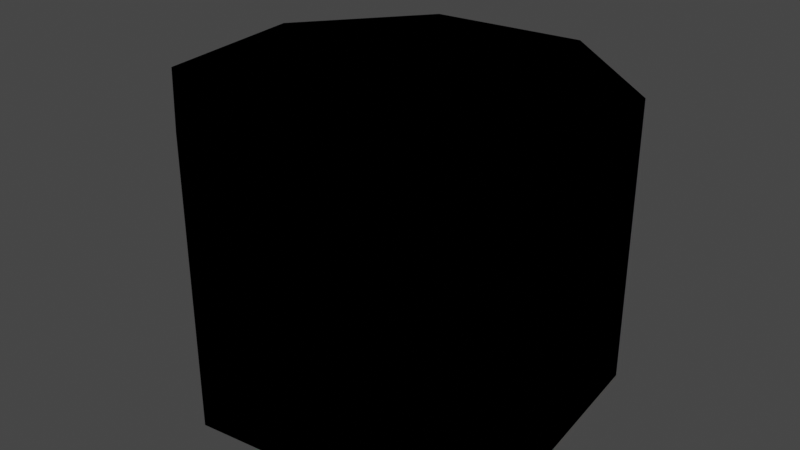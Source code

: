 # Source: pipe.blend  (saved by Blender 2.93.21; exported with 4.5.12 LTS)
import bpy
from mathutils import Matrix  # noqa: F401  (used for matrix-valued properties, if any)

bpy.ops.wm.read_factory_settings(use_empty=True)
scene = bpy.context.scene
scene.name = 'Scene'

# ---- collections
col_collection = bpy.data.collections.new('Collection'); scene.collection.children.link(col_collection)

# ---- images (referenced by path relative to the original .blend; pixels are not part of the script)
import os
ASSET_DIR = os.environ.get("B2B_ASSET_DIR", "")  # directory of the original .blend (textures are referenced by path, not embedded)
HERE = os.path.dirname(os.path.abspath(__file__))  # packed textures are extracted next to this script under _unpacked/

def load_image(name, relpath, width, height, colorspace="sRGB"):
    """Load a texture the original file referenced (path relative to the .blend, or extracted next to this script)."""
    p = next((c for c in (os.path.join(HERE, relpath), os.path.join(ASSET_DIR, relpath)) if relpath and os.path.exists(c)), "")
    if p:
        img = bpy.data.images.load(p, check_existing=True)
        img.name = name
    else:  # same state as the original file: an image datablock whose file is absent (Cycles renders it pink)
        img = bpy.data.images.new(name, width, height)
        img.source = "FILE"
        img.filepath = "//" + (relpath or name)
    img.colorspace_settings.name = colorspace
    return img
img_76a02a69_c_png = load_image('76A02A69_c.png', '76A02A69_c.png', 1024, 1024, 'sRGB')
img_6c0274dd_c_png = load_image('6C0274DD_c.png', '6C0274DD_c.png', 1024, 1024, 'sRGB')

# ---- materials (node trees are filled in below, after node groups)
mat_76a02a69_c_bmp = bpy.data.materials.new('76A02A69_c.bmp')
mat_76a02a69_c_bmp.use_transparent_shadow = False
mat_76a02a69_c_bmp.diffuse_color = (0.2461, 0.2461, 0.2461, 1.0)
mat_76a02a69_c_bmp.roughness = 1.0
mat_76a02a69_c_bmp.specular_intensity = 0.0
mat_6c0274dd_c_bmp = bpy.data.materials.new('6C0274DD_c.bmp')
mat_6c0274dd_c_bmp.use_transparent_shadow = False
mat_6c0274dd_c_bmp.diffuse_color = (0.9961, 0.9961, 0.9961, 1.0)
mat_6c0274dd_c_bmp.roughness = 1.0
mat_6c0274dd_c_bmp.specular_intensity = 0.0

# ---- material node trees
mat_76a02a69_c_bmp.use_nodes = True; mat_76a02a69_c_bmp.node_tree.nodes.clear()
_N = mat_76a02a69_c_bmp.node_tree.nodes; _L = mat_76a02a69_c_bmp.node_tree.links
n0 = _N.new('ShaderNodeBsdfPrincipled'); n0.name = 'Principled BSDF'; n0.location = (10, 300)
n0.distribution = 'GGX'
n0.subsurface_method = 'BURLEY'
n0.inputs[2].default_value = 1.0
n0.inputs[3].default_value = 1.0
n0.inputs[13].default_value = 0.0
n0.inputs[27].default_value = (0.0, 0.0, 0.0, 1.0)
n0.inputs[28].default_value = 1.0
n1 = _N.new('ShaderNodeOutputMaterial'); n1.name = 'Material Output'; n1.location = (300, 300)
n2 = _N.new('ShaderNodeTexImage'); n2.name = 'Image Texture'; n2.location = (-300, 600)
n2.image = img_76a02a69_c_png
_L.new(n0.outputs[0], n1.inputs[0])
_L.new(n2.outputs[0], n0.inputs[0])
n1.is_active_output = True
mat_6c0274dd_c_bmp.use_nodes = True; mat_6c0274dd_c_bmp.node_tree.nodes.clear()
_N = mat_6c0274dd_c_bmp.node_tree.nodes; _L = mat_6c0274dd_c_bmp.node_tree.links
n0 = _N.new('ShaderNodeBsdfPrincipled'); n0.name = 'Principled BSDF'; n0.location = (10, 300)
n0.distribution = 'GGX'
n0.subsurface_method = 'BURLEY'
n0.inputs[2].default_value = 1.0
n0.inputs[3].default_value = 1.0
n0.inputs[13].default_value = 0.0
n0.inputs[27].default_value = (0.0, 0.0, 0.0, 1.0)
n0.inputs[28].default_value = 1.0
n1 = _N.new('ShaderNodeOutputMaterial'); n1.name = 'Material Output'; n1.location = (300, 300)
n2 = _N.new('ShaderNodeTexImage'); n2.name = 'Image Texture'; n2.location = (-300, 600)
n2.image = img_6c0274dd_c_png
_L.new(n0.outputs[0], n1.inputs[0])
_L.new(n2.outputs[0], n0.inputs[0])
n1.is_active_output = True

# ---- world
world_world = bpy.data.worlds.new('World'); scene.world = world_world
world_world.use_nodes = True; world_world.node_tree.nodes.clear()
_N = world_world.node_tree.nodes; _L = world_world.node_tree.links
n0 = _N.new('ShaderNodeOutputWorld'); n0.name = 'World Output'; n0.location = (300, 300)
n1 = _N.new('ShaderNodeBackground'); n1.name = 'Background'; n1.location = (10, 300)
n1.inputs[0].default_value = (0.05088, 0.05088, 0.05088, 1.0)
_L.new(n1.outputs[0], n0.inputs[0])
n0.is_active_output = True
world_world.color = (0.05088, 0.05088, 0.05088)
world_world.use_sun_shadow = False
world_world.sun_shadow_jitter_overblur = 0.0

# ---- meshes
me_pipe_shapeindexedfaceset_47_shapeindexedfaceset = bpy.data.meshes.new('Pipe_ShapeIndexedFaceSet.47_ShapeIndexedFaceSet')
me_pipe_shapeindexedfaceset_47_shapeindexedfaceset.from_pydata([(0.04532, 0.111, -0.1056), (0.04532, -0.09398, -0.1057), (0.1063, -0.09401, -0.05705), (-0.07995, 0.111, -0.03662), (-0.07152, 0.1109, 0.04092), (-0.07995, -0.09402, -0.03671), (-0.07152, 0.1109, 0.04092), (-0.07152, -0.09405, 0.04083), (-0.07995, -0.09402, -0.03671), (-0.03134, 0.111, -0.09761), (-0.07995, 0.111, -0.03662), (-0.03134, -0.09399, -0.09771), (-0.07995, 0.111, -0.03662), (-0.07995, -0.09402, -0.03671), (-0.03134, -0.09399, -0.09771), (0.04532, 0.111, -0.1056), (-0.03134, 0.111, -0.09761), (0.04532, -0.09398, -0.1057), (-0.03134, 0.111, -0.09761), (-0.03134, -0.09399, -0.09771), (0.04532, -0.09398, -0.1057), (0.06654, 0.1109, 0.08023), (0.06654, -0.09407, 0.08013), (-0.011, -0.09408, 0.08857), (0.1063, 0.111, -0.05696), (0.04532, 0.111, -0.1056), (0.1063, -0.09401, -0.05705), (0.1063, 0.111, -0.05696), (0.1063, -0.09401, -0.05705), (0.1143, -0.09404, 0.01962), (0.1143, 0.111, 0.01971), (0.1063, 0.111, -0.05696), (0.1143, -0.09404, 0.01962), (0.1143, 0.111, 0.01971), (0.1143, -0.09404, 0.01962), (0.06654, -0.09407, 0.08013), (0.06654, 0.1109, 0.08023), (0.1143, 0.111, 0.01971), (0.06654, -0.09407, 0.08013), (-0.011, 0.1109, 0.08866), (0.06654, 0.1109, 0.08023), (-0.011, -0.09408, 0.08857), (-0.05642, 0.111, -0.1432), (0.0599, 0.111, -0.1558), (-0.05642, -0.09397, -0.1433), (-0.07152, 0.1109, 0.04092), (-0.011, 0.1109, 0.08866), (-0.07152, -0.09405, 0.04083), (-0.011, 0.1109, 0.08866), (-0.011, -0.09408, 0.08857), (-0.07152, -0.09405, 0.04083), (-0.1171, 0.1109, 0.066), (-0.1302, 0.111, -0.05119), (-0.1171, -0.09407, 0.0659), (-0.1302, 0.111, -0.05119), (-0.1302, -0.09401, -0.05128), (-0.1171, -0.09407, 0.0659), (-0.1302, 0.111, -0.05119), (-0.05642, 0.111, -0.1432), (-0.1302, -0.09401, -0.05128), (-0.05642, 0.111, -0.1432), (-0.05642, -0.09397, -0.1433), (-0.1302, -0.09401, -0.05128), (0.09161, 0.1109, 0.1258), (0.09161, -0.09409, 0.1257), (0.1645, -0.09405, 0.03419), (0.0599, 0.111, -0.1558), (0.0599, -0.09396, -0.1559), (-0.05642, -0.09397, -0.1433), (0.0599, 0.111, -0.1558), (0.1519, 0.111, -0.08203), (0.0599, -0.09396, -0.1559), (0.1519, 0.111, -0.08203), (0.1519, -0.094, -0.08212), (0.0599, -0.09396, -0.1559), (0.1645, 0.1109, 0.03428), (0.1645, -0.09405, 0.03419), (0.1519, -0.094, -0.08212), (0.1519, 0.111, -0.08203), (0.1645, 0.1109, 0.03428), (0.1519, -0.094, -0.08212), (0.1645, 0.1109, 0.03428), (0.09161, 0.1109, 0.1258), (0.1645, -0.09405, 0.03419), (0.09161, 0.1109, 0.1258), (-0.02558, 0.1109, 0.1389), (0.09161, -0.09409, 0.1257), (-0.02558, 0.1109, 0.1389), (-0.02558, -0.0941, 0.1388), (0.09161, -0.09409, 0.1257), (-0.02558, 0.1109, 0.1389), (-0.1171, 0.1109, 0.066), (-0.02558, -0.0941, 0.1388), (-0.1171, 0.1109, 0.066), (-0.1171, -0.09407, 0.0659), (-0.02558, -0.0941, 0.1388)], [], [(0, 1, 2), (3, 4, 5), (6, 7, 8), (9, 10, 11), (12, 13, 14), (15, 16, 17), (18, 19, 20), (21, 22, 23), (24, 25, 26), (27, 28, 29), (30, 31, 32), (33, 34, 35), (36, 37, 38), (39, 40, 41), (42, 43, 44), (45, 46, 47), (48, 49, 50), (51, 52, 53), (54, 55, 56), (57, 58, 59), (60, 61, 62), (63, 64, 65), (66, 67, 68), (69, 70, 71), (72, 73, 74), (75, 76, 77), (78, 79, 80), (81, 82, 83), (84, 85, 86), (87, 88, 89), (90, 91, 92), (93, 94, 95)])
me_pipe_shapeindexedfaceset_47_shapeindexedfaceset.polygons.foreach_set('use_smooth', [True] * 32)
_k = set([(0, 1), (0, 2), (1, 2), (3, 4), (3, 5), (4, 5), (6, 7), (6, 8), (7, 8), (9, 10), (9, 11), (10, 11), (12, 13), (12, 14), (13, 14), (15, 16), (15, 17), (16, 17), (18, 19), (18, 20), (19, 20), (21, 22), (21, 23), (22, 23), (24, 25), (24, 26), (25, 26), (27, 28), (27, 29), (28, 29), (30, 31), (30, 32), (31, 32), (33, 34), (33, 35), (34, 35), (36, 37), (36, 38), (37, 38), (39, 40), (39, 41), (40, 41), (42, 43), (42, 44), (43, 44), (45, 46), (45, 47), (46, 47), (48, 49), (48, 50), (49, 50), (51, 52), (51, 53), (52, 53), (54, 55), (54, 56), (55, 56), (57, 58), (57, 59), (58, 59), (60, 61), (60, 62), (61, 62), (63, 64), (63, 65), (64, 65), (66, 67), (66, 68), (67, 68), (69, 70), (69, 71), (70, 71), (72, 73), (72, 74), (73, 74), (75, 76), (75, 77), (76, 77), (78, 79), (78, 80), (79, 80), (81, 82), (81, 83), (82, 83), (84, 85), (84, 86), (85, 86), (87, 88), (87, 89), (88, 89), (90, 91), (90, 92), (91, 92), (93, 94), (93, 95), (94, 95)])
me_pipe_shapeindexedfaceset_47_shapeindexedfaceset.attributes.new('sharp_edge', 'BOOLEAN', 'EDGE').data.foreach_set('value', [ (min(e.vertices), max(e.vertices)) in _k for e in me_pipe_shapeindexedfaceset_47_shapeindexedfaceset.edges])
_uv = me_pipe_shapeindexedfaceset_47_shapeindexedfaceset.uv_layers.new(name='UVMap')
_uv.uv.foreach_set('vector', [0.0, 0.0, 0.0, 0.9824, 0.9668, 0.9824, 0.9668, 0.0, 0.0, 0.0, 0.9668, 0.9824, 0.0, 0.0, 0.0, 0.9824, 0.9668, 0.9824, 0.9668, 0.0, 0.0, 0.0, 0.9668, 0.9824, 0.0, 0.0, 0.0, 0.9824, 0.9668, 0.9824, 0.9668, 0.0, 0.0, 0.0, 0.9668, 0.9824, 0.0, 0.0, 0.0, 0.9824, 0.9668, 0.9824, 0.0, 0.0, 0.0, 0.9824, 0.9668, 0.9824, 0.9668, 0.0, 0.0, 0.0, 0.9668, 0.9824, 0.0, 0.0, 0.0, 0.9824, 0.9668, 0.9824, 0.9668, 0.0, 0.0, 0.0, 0.9668, 0.9824, 0.0, 0.0, 0.0, 0.9824, 0.9668, 0.9824, 0.9668, 0.0, 0.0, 0.0, 0.9668, 0.9824, 0.9668, 0.0, 0.0, 0.0, 0.9668, 0.9824, 0.9668, 0.0, 0.0, 0.0, 0.9668, 0.9824, 0.9668, 0.0, 0.0, 0.0, 0.9668, 0.9824, 0.0, 0.0, 0.0, 0.9824, 0.9668, 0.9824, 0.9668, 0.0, 0.0, 0.0, 0.9668, 0.9824, 0.0, 0.0, 0.0, 0.9824, 0.9668, 0.9824, 0.9668, 0.0, 0.0, 0.0, 0.9668, 0.9824, 0.0, 0.0, 0.0, 0.9824, 0.9668, 0.9824, 0.0, 0.0, 0.0, 0.9824, 0.9668, 0.9824, 0.0, 0.0, 0.0, 0.9824, 0.9668, 0.9824, 0.9668, 0.0, 0.0, 0.0, 0.9668, 0.9824, 0.0, 0.0, 0.0, 0.9824, 0.9668, 0.9824, 0.0, 0.0, 0.0, 0.9824, 0.9668, 0.9824, 0.9668, 0.0, 0.0, 0.0, 0.9668, 0.9824, 0.9668, 0.0, 0.0, 0.0, 0.9668, 0.9824, 0.9668, 0.0, 0.0, 0.0, 0.9668, 0.9824, 0.0, 0.0, 0.0, 0.9824, 0.9668, 0.9824, 0.9668, 0.0, 0.0, 0.0, 0.9668, 0.9824, 0.0, 0.0, 0.0, 0.9824, 0.9668, 0.9824])
me_pipe_shapeindexedfaceset_47_shapeindexedfaceset.materials.append(mat_76a02a69_c_bmp)
me_pipe_shapeindexedfaceset_47_shapeindexedfaceset.use_remesh_fix_poles = True
me_pipe_shapeindexedfaceset_47_shapeindexedfaceset.use_remesh_preserve_attributes = False
me_pipe_shapeindexedfaceset_47_shapeindexedfaceset.update()
me_pipe_shapeindexedfaceset_47_shapeindexedfaceset.normals_split_custom_set([tuple(v) for v in zip(*[iter([0.6233, 0.0003766, -0.782, 0.6233, 0.0003295, -0.782, 0.6233, 0.0003766, -0.782, -0.9941, -7.373e-06, 0.1081, -0.9941, -7.376e-06, 0.1081, -0.9941, -7.373e-06, 0.1081, -0.9941, -6.46e-06, 0.1081, -0.9941, -6.458e-06, 0.1081, -0.9941, -6.458e-06, 0.1081, -0.782, 0.0003143, -0.6233, -0.7819, 0.0004557, -0.6235, -0.7817, 0.0005588, -0.6237, -0.782, 0.000295, -0.6233, -0.782, 0.000295, -0.6233, -0.782, 0.000295, -0.6233, -0.1029, 0.0006173, -0.9947, -0.1029, 0.0006173, -0.9947, -0.1029, 0.0006173, -0.9947, -0.1033, 0.0001277, -0.9947, -0.1033, 0.0001277, -0.9947, -0.1033, 0.0001277, -0.9947, 0.1082, -0.0004836, 0.9941, 0.1082, -0.0004836, 0.9941, 0.1082, -0.0004836, 0.9941, 0.6232, 0.000386, -0.7821, 0.6232, 0.000386, -0.7821, 0.6232, 0.000386, -0.7821, 0.9947, 6.914e-07, -0.1032, 0.9947, 6.917e-07, -0.1032, 0.9947, 6.911e-07, -0.1032, 0.9947, 0.0002233, -0.1029, 0.9947, 0.0002233, -0.1029, 0.9947, 0.0002233, -0.1029, 0.7851, -0.0002425, 0.6193, 0.785, 2.165e-05, 0.6194, 0.7851, -0.0002425, 0.6193, 0.7851, -0.0002362, 0.6193, 0.7851, -0.0002362, 0.6193, 0.7851, -0.0002362, 0.6193, 0.1083, -0.0007377, 0.9941, 0.1084, -0.0008285, 0.9941, 0.1084, -0.0008285, 0.9941, 0.1082, -0.0004825, 0.9941, 0.1082, -0.0004825, 0.9941, 0.1082, -0.0004825, 0.9941, -0.6193, -0.0003184, 0.7852, -0.619, -0.0006965, 0.7854, -0.619, -0.0006965, 0.7854, -0.6193, -0.0004002, 0.7851, -0.6193, -0.0004002, 0.7851, -0.6193, -0.0004002, 0.7851, 0.9938, 9.794e-05, -0.1114, 0.9938, 9.794e-05, -0.1114, 0.9938, 9.794e-05, -0.1114, 0.9938, 9.752e-05, -0.1114, 0.9938, 9.752e-05, -0.1114, 0.9938, 9.752e-05, -0.1114, 0.78, -0.0002949, 0.6257, 0.78, -0.0002949, 0.6257, 0.78, -0.0002949, 0.6257, 0.78, -0.0003182, 0.6258, 0.78, -0.0003182, 0.6258, 0.78, -0.0003182, 0.6258, -0.782, 0.0002953, -0.6233, -0.782, 0.0002953, -0.6233, -0.782, 0.0002953, -0.6233, 0.1082, -0.0004824, 0.9941, 0.1082, -0.0004824, 0.9941, 0.1082, -0.0004827, 0.9941, -0.6257, -0.0003199, 0.78, -0.6257, -0.0003199, 0.78, -0.6257, -0.0003199, 0.78, -0.6257, -0.0003192, 0.78, -0.6257, -0.0003192, 0.78, -0.6257, -0.0003192, 0.78, -0.9941, -9.944e-06, 0.1081, -0.9941, -9.942e-06, 0.1081, -0.9941, -9.942e-06, 0.1081, -0.9941, -2.031e-05, 0.1082, -0.9941, -2.031e-05, 0.1082, -0.9941, -2.032e-05, 0.1082, -0.782, 0.0002351, -0.6232, -0.782, 0.0002351, -0.6232, -0.782, 0.0002351, -0.6232, -0.1114, 0.0004106, -0.9938, -0.1114, 0.0004106, -0.9938, -0.1114, 0.0004106, -0.9938, -0.1114, 0.0004105, -0.9938, -0.1114, 0.0004105, -0.9938, -0.1114, 0.0004105, -0.9938, 0.6233, 0.0003801, -0.782, 0.6233, 0.0003801, -0.782, 0.6233, 0.0003801, -0.782, 0.6233, 0.0003801, -0.782, 0.6233, 0.0003801, -0.782, 0.6233, 0.0003801, -0.782])] * 3)])
me_shapeindexedfaceset_48_shapeindexedfaceset = bpy.data.meshes.new('ShapeIndexedFaceSet.48_ShapeIndexedFaceSet')
me_shapeindexedfaceset_48_shapeindexedfaceset.from_pydata([(0.09161, 0.1109, 0.1258), (0.06654, 0.1109, 0.08023), (-0.02558, 0.1109, 0.1389), (-0.03134, 0.111, -0.09761), (0.04532, 0.111, -0.1056), (0.0599, 0.111, -0.1558), (-0.05642, 0.111, -0.1432), (-0.03134, 0.111, -0.09761), (0.0599, 0.111, -0.1558), (0.0599, 0.111, -0.1558), (0.04532, 0.111, -0.1056), (0.1519, 0.111, -0.08203), (-0.03134, 0.111, -0.09761), (-0.05642, 0.111, -0.1432), (-0.1302, 0.111, -0.05119), (-0.07995, 0.111, -0.03662), (-0.03134, 0.111, -0.09761), (-0.1302, 0.111, -0.05119), (0.04532, 0.111, -0.1056), (0.1063, 0.111, -0.05696), (0.1519, 0.111, -0.08203), (0.1519, 0.111, -0.08203), (0.1063, 0.111, -0.05696), (0.1645, 0.1109, 0.03428), (0.1063, 0.111, -0.05696), (0.1143, 0.111, 0.01971), (0.1645, 0.1109, 0.03428), (0.1645, 0.1109, 0.03428), (0.1143, 0.111, 0.01971), (0.09161, 0.1109, 0.1258), (0.1143, 0.111, 0.01971), (0.06654, 0.1109, 0.08023), (0.09161, 0.1109, 0.1258), (-0.07152, 0.1109, 0.04092), (-0.07995, 0.111, -0.03662), (-0.1171, 0.1109, 0.066), (0.06654, 0.1109, 0.08023), (-0.011, 0.1109, 0.08866), (-0.02558, 0.1109, 0.1389), (-0.02558, 0.1109, 0.1389), (-0.011, 0.1109, 0.08866), (-0.1171, 0.1109, 0.066), (-0.011, 0.1109, 0.08866), (-0.07152, 0.1109, 0.04092), (-0.1171, 0.1109, 0.066), (-0.07995, 0.111, -0.03662), (-0.1302, 0.111, -0.05119), (-0.1171, 0.1109, 0.066)], [], [(0, 1, 2), (3, 4, 5), (6, 7, 8), (9, 10, 11), (12, 13, 14), (15, 16, 17), (18, 19, 20), (21, 22, 23), (24, 25, 26), (27, 28, 29), (30, 31, 32), (33, 34, 35), (36, 37, 38), (39, 40, 41), (42, 43, 44), (45, 46, 47)])
me_shapeindexedfaceset_48_shapeindexedfaceset.polygons.foreach_set('use_smooth', [True] * 16)
_k = set([(0, 1), (0, 2), (1, 2), (3, 4), (3, 5), (4, 5), (6, 7), (6, 8), (7, 8), (9, 10), (9, 11), (10, 11), (12, 13), (12, 14), (13, 14), (15, 16), (15, 17), (16, 17), (18, 19), (18, 20), (19, 20), (21, 22), (21, 23), (22, 23), (24, 25), (24, 26), (25, 26), (27, 28), (27, 29), (28, 29), (30, 31), (30, 32), (31, 32), (33, 34), (33, 35), (34, 35), (36, 37), (36, 38), (37, 38), (39, 40), (39, 41), (40, 41), (42, 43), (42, 44), (43, 44), (45, 46), (45, 47), (46, 47)])
me_shapeindexedfaceset_48_shapeindexedfaceset.attributes.new('sharp_edge', 'BOOLEAN', 'EDGE').data.foreach_set('value', [ (min(e.vertices), max(e.vertices)) in _k for e in me_shapeindexedfaceset_48_shapeindexedfaceset.edges])
_uv = me_shapeindexedfaceset_48_shapeindexedfaceset.uv_layers.new(name='UVMap')
_uv.uv.foreach_set('vector', [0.01367, 0.05078, 0.1797, 0.1816, 0.3906, -0.1699, 0.8418, 0.707, 0.5898, 0.8555, 0.6289, 1.057, 1.008, 0.8398, 0.8418, 0.707, 0.6289, 1.057, 0.6289, 1.057, 0.5898, 0.8555, 0.1816, 0.9199, 0.8418, 0.707, 1.008, 0.8398, 1.094, 0.3887, 0.8984, 0.4062, 0.8418, 0.707, 1.094, 0.3887, 0.5898, 0.8555, 0.291, 0.7617, 0.1816, 0.9199, 0.1816, 0.9199, 0.291, 0.7617, -0.07031, 0.502, 0.291, 0.7617, 0.1211, 0.4824, -0.07031, 0.502, -0.07031, 0.502, 0.1211, 0.4824, 0.01367, 0.05078, 0.1211, 0.4824, 0.1797, 0.1816, 0.01367, 0.05078, 0.7285, 0.1289, 0.8984, 0.4062, 0.8379, -0.0293, 0.1797, 0.1816, 0.4316, 0.03516, 0.3906, -0.1699, 0.3906, -0.1699, 0.4316, 0.03516, 0.8379, -0.0293, 0.4316, 0.03516, 0.7285, 0.1289, 0.8379, -0.0293, 0.8984, 0.4062, 1.094, 0.3887, 0.8379, -0.0293])
me_shapeindexedfaceset_48_shapeindexedfaceset.materials.append(mat_6c0274dd_c_bmp)
me_shapeindexedfaceset_48_shapeindexedfaceset.use_remesh_fix_poles = True
me_shapeindexedfaceset_48_shapeindexedfaceset.use_remesh_preserve_attributes = False
me_shapeindexedfaceset_48_shapeindexedfaceset.update()
me_shapeindexedfaceset_48_shapeindexedfaceset.normals_split_custom_set([tuple(v) for v in zip(*[iter([-5.176e-07, -1.0, -0.0003977, -5.16e-07, -1.0, -0.0003977, -5.189e-07, -1.0, -0.0003977, 1.33e-05, -1.0, -0.0005227, 1.329e-05, -1.0, -0.0005227, 1.366e-05, -1.0, -0.0005234, -1.072e-05, -1.0, -0.0007964, -1.075e-05, -1.0, -0.0007966, -1.073e-05, -1.0, -0.0007964, 6.484e-05, -1.0, -0.0004876, 6.484e-05, -1.0, -0.0004876, 6.484e-05, -1.0, -0.0004876, 5.773e-05, -1.0, -0.0004845, 5.773e-05, -1.0, -0.0004845, 5.773e-05, -1.0, -0.0004845, 3.994e-06, -1.0, -0.0004169, 3.995e-06, -1.0, -0.0004169, 3.997e-06, -1.0, -0.0004169, 8.968e-06, -1.0, -0.0004332, 8.971e-06, -1.0, -0.0004332, 8.969e-06, -1.0, -0.0004332, 8.458e-06, -1.0, -0.000437, 8.462e-06, -1.0, -0.000437, 8.461e-06, -1.0, -0.000437, 1.754e-06, -1.0, -0.0005165, 1.754e-06, -1.0, -0.0005165, 1.753e-06, -1.0, -0.0005165, -1.237e-06, -1.0, -0.0004153, -1.238e-06, -1.0, -0.0004153, -1.24e-06, -1.0, -0.0004153, 3.309e-06, -1.0, -0.0004951, 3.304e-06, -1.0, -0.0004951, 3.303e-06, -1.0, -0.0004951, 7.167e-05, -1.0, -0.000487, 7.166e-05, -1.0, -0.000487, 7.167e-05, -1.0, -0.000487, 2.854e-07, -1.0, -0.0004093, 2.911e-07, -1.0, -0.0004093, 2.878e-07, -1.0, -0.0004093, 4.691e-05, -1.0, -0.0004762, -3.333e-07, -1.0, -0.0005043, 4.691e-05, -1.0, -0.0004762, -0.0003148, -1.0, -0.0005739, -0.0003147, -1.0, -0.0005739, -0.0003146, -1.0, -0.0005747, 5.982e-06, -1.0, -0.0004248, 5.977e-06, -1.0, -0.0004248, 5.982e-06, -1.0, -0.0004248])] * 3)])

# ---- objects
ob_pipe_shapeindexedfaceset_47_shapeindexedfaceset = bpy.data.objects.new('Pipe_ShapeIndexedFaceSet.47_ShapeIndexedFaceSet', me_pipe_shapeindexedfaceset_47_shapeindexedfaceset)
ob_shapeindexedfaceset_48_shapeindexedfaceset = bpy.data.objects.new('ShapeIndexedFaceSet.48_ShapeIndexedFaceSet', me_shapeindexedfaceset_48_shapeindexedfaceset)

# ---- transforms, parenting, visibility, modifiers, constraints
ob_pipe_shapeindexedfaceset_47_shapeindexedfaceset.location = (0.0, 0.0, 0.0)
ob_pipe_shapeindexedfaceset_47_shapeindexedfaceset.rotation_euler = (1.571, -0.0, 0.0)
ob_shapeindexedfaceset_48_shapeindexedfaceset.location = (0.0, 0.0, 0.0)
ob_shapeindexedfaceset_48_shapeindexedfaceset.rotation_euler = (1.571, -0.0, 0.0)

# ---- collection membership
col_collection.objects.link(ob_pipe_shapeindexedfaceset_47_shapeindexedfaceset)
col_collection.objects.link(ob_shapeindexedfaceset_48_shapeindexedfaceset)

# ---- scene / render settings (as saved in the file)
scene.frame_start = 1; scene.frame_end = 250; scene.frame_set(1)
scene.render.engine = 'BLENDER_EEVEE_NEXT'
scene.cycles.use_denoising = False
scene.cycles.samples = 128
scene.cycles.sampling_pattern = 'TABULATED_SOBOL'
scene.cycles.use_adaptive_sampling = False
scene.cycles.use_light_tree = False
scene.view_settings.view_transform = 'Filmic'
bpy.context.view_layer.update()

# ---- added for rendering (the .blend has no active camera and no usable light): camera, sun
cam_auto = bpy.data.cameras.new('AutoCamera')
cam_auto.lens = 50.0
cam_auto.sensor_width = 36.0
cam_auto.clip_end = 1000.0
ob_auto_camera = bpy.data.objects.new('AutoCamera', cam_auto)
scene.collection.objects.link(ob_auto_camera)
ob_auto_camera.location = (0.447044, -0.50736, 0.352374)
ob_auto_camera.rotation_euler = (1.09748, -7.21219e-08, 0.694738)
scene.camera = ob_auto_camera
light_auto_sun = bpy.data.lights.new('AutoSun', 'SUN')
light_auto_sun.energy = 3.0
light_auto_sun.angle = 0.0523599
ob_auto_sun = bpy.data.objects.new('AutoSun', light_auto_sun)
scene.collection.objects.link(ob_auto_sun)
ob_auto_sun.rotation_euler = (0.872665, 0.174533, 0.523599)
bpy.context.view_layer.update()
